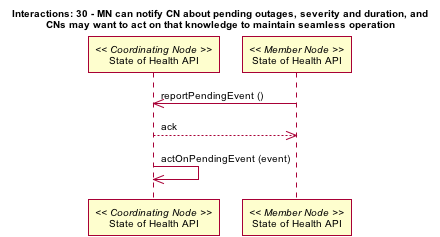

The diagram above was rendered by PlantUML. Its source (embedded in the PNG):
@startuml images/30_interaction.png
skinparam activityFontColor black
skinparam activityFontSize 10
skinparam activityFontName arial
skinparam activityArrowFontColor black
skinparam activityArrowFontSize 10
skinparam activityArrowFontName arial
skinparam classArrowFontColor black
skinparam classArrowFontSize 10
skinparam classArrowFontName arial
skinparam classAttributeFontColor black
skinparam classAttributeFontSize 10
skinparam classAttributeFontName arial
skinparam classFontColor black
skinparam classFontSize 10
skinparam classFontName arial
skinparam componentFontColor black
skinparam componentFontSize 10
skinparam componentFontName arial
skinparam componentArrowFontColor black
skinparam componentArrowFontSize 10
skinparam componentArrowFontName arial
skinparam noteFontColor black
skinparam noteFontSize 10
skinparam noteFontName arial
skinparam packageFontColor black
skinparam packageFontSize 10
skinparam packageFontName arial
skinparam sequenceActorFontColor black
skinparam sequenceActorFontSize 10
skinparam sequenceActorFontName arial
skinparam sequenceArrowFontColor black
skinparam sequenceArrowFontSize 10
skinparam sequenceArrowFontName arial
skinparam sequenceGroupingFontColor black
skinparam sequenceGroupingFontSize 10
skinparam sequenceGroupingFontName arial
skinparam sequenceGroupingHeaderFontColor black
skinparam sequenceGroupingHeaderFontSize 10
skinparam sequenceGroupingHeaderFontName arial
skinparam sequenceParticipantFontColor black
skinparam sequenceParticipantFontSize 10
skinparam sequenceParticipantFontName arial
skinparam sequenceTitleFontColor black
skinparam sequenceTitleFontSize 10
skinparam sequenceTitleFontName arial
skinparam titleFontColor black
skinparam titleFontSize 10
skinparam titleFontName arial
skinparam usecaseFontColor black
skinparam usecaseFontSize 10
skinparam usecaseFontName arial
skinparam usecaseActorFontColor black
skinparam usecaseActorFontSize 10
skinparam usecaseActorFontName arial
skinparam usecaseArrowFontColor black
skinparam usecaseArrowFontSize 10
skinparam usecaseArrowFontName arial
skinparam activityFontColor black
skinparam activityFontSize 10
skinparam activityFontName arial
skinparam activityArrowFontColor black
skinparam activityArrowFontSize 10
skinparam activityArrowFontName arial
skinparam classArrowFontColor black
skinparam classArrowFontSize 10
skinparam classArrowFontName arial
skinparam classAttributeFontColor black
skinparam classAttributeFontSize 10
skinparam classAttributeFontName arial
skinparam classFontColor black
skinparam classFontSize 10
skinparam classFontName arial
skinparam componentFontColor black
skinparam componentFontSize 10
skinparam componentFontName arial
skinparam componentArrowFontColor black
skinparam componentArrowFontSize 10
skinparam componentArrowFontName arial
skinparam noteFontColor black
skinparam noteFontSize 10
skinparam noteFontName arial
skinparam packageFontColor black
skinparam packageFontSize 10
skinparam packageFontName arial
skinparam sequenceActorFontColor black
skinparam sequenceActorFontSize 10
skinparam sequenceActorFontName arial
skinparam sequenceArrowFontColor black
skinparam sequenceArrowFontSize 10
skinparam sequenceArrowFontName arial
skinparam sequenceGroupingFontColor black
skinparam sequenceGroupingFontSize 10
skinparam sequenceGroupingFontName arial
skinparam sequenceGroupingHeaderFontColor black
skinparam sequenceGroupingHeaderFontSize 10
skinparam sequenceGroupingHeaderFontName arial
skinparam sequenceParticipantFontColor black
skinparam sequenceParticipantFontSize 10
skinparam sequenceParticipantFontName arial
skinparam sequenceTitleFontColor black
skinparam sequenceTitleFontSize 10
skinparam sequenceTitleFontName arial
skinparam titleFontColor black
skinparam titleFontSize 10
skinparam titleFontName arial
skinparam usecaseFontColor black
skinparam usecaseFontSize 10
skinparam usecaseFontName arial
skinparam usecaseActorFontColor black
skinparam usecaseActorFontSize 10
skinparam usecaseActorFontName arial
skinparam usecaseArrowFontColor black
skinparam usecaseArrowFontSize 10
skinparam usecaseArrowFontName arial
title Interactions: 30 - MN can notify CN about pending outages, severity and duration, and\nCNs may want to act on that knowledge to maintain seamless operation
participant "State of Health API" as c_health << Coordinating Node >>
participant "State of Health API" as m_health << Member Node >>
m_health -> c_health: reportPendingEvent ()
m_health <-- c_health: ack
c_health -> c_health: actOnPendingEvent (event)
@enduml